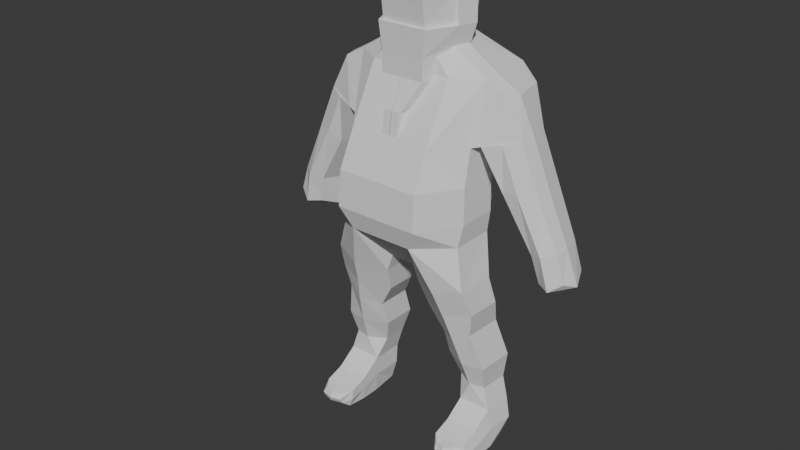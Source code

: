 # Source: Dwarf2.blend  (saved by Blender 5.0.118; exported with 4.5.12 LTS)
import bpy
from mathutils import Matrix  # noqa: F401  (used for matrix-valued properties, if any)

bpy.ops.wm.read_factory_settings(use_empty=True)
scene = bpy.context.scene
scene.name = 'Scene'

# ---- collections
col_collection = bpy.data.collections.new('Collection'); scene.collection.children.link(col_collection)

# ---- world
world_world = bpy.data.worlds.new('World'); scene.world = world_world
world_world.use_nodes = True; world_world.node_tree.nodes.clear()
_N = world_world.node_tree.nodes; _L = world_world.node_tree.links
n0 = _N.new('ShaderNodeOutputWorld'); n0.name = 'World Output'; n0.location = (200, 100)
n1 = _N.new('ShaderNodeBackground'); n1.name = 'Background'; n1.location = (-200, 100)
n1.inputs[0].default_value = (0.05088, 0.05088, 0.05088, 1.0)
_L.new(n1.outputs[0], n0.inputs[0])
n0.is_active_output = True
world_world.color = (0.05088, 0.05088, 0.05088)
world_world.sun_shadow_jitter_overblur = 0.0

# ---- meshes
me_cube_001 = bpy.data.meshes.new('Cube.001')
me_cube_001.from_pydata([(-0.5209, 0.4513, -1.0), (-0.8217, 0.6092, 0.6054), (1.29, 0.5634, -1.0), (1.089, 0.7213, 0.6054), (-0.5209, 0.0, -1.0), (-0.8217, 0.0, 0.6054), (1.29, 0.0, -1.0), (1.089, 0.0, 0.6054), (-0.805, 0.624, 0.0), (1.373, 0.7361, 0.0), (1.373, 0.0, 0.0), (-0.805, 0.0, 0.0), (-0.4764, 0.6387, -0.6246), (1.412, 0.7508, -0.6246), (1.412, 0.0, -0.6246), (-0.4764, 0.0, -0.6246), (-0.844, 0.7624, 1.617), (0.5599, 0.7194, 1.617), (-0.844, 0.0, 1.617), (0.5599, 0.0, 1.617), (-0.5098, 0.4182, 2.044), (0.5209, 0.3441, 2.044), (-0.5098, 0.0, 2.044), (0.5209, 0.0, 2.044), (-0.1032, 0.2387, -1.631), (0.7048, 0.2387, -1.631), (-0.1032, 0.0, -1.631), (0.7048, 0.0, -1.631), (0.0, 1.137, -1.0), (0.0, 1.158, 0.6054), (0.0, 1.173, 0.0), (0.0, 1.187, -0.6246), (0.0, 1.279, 1.617), (0.0, 0.6008, 2.044), (0.5446, 1.158, 0.6054), (0.6866, 1.173, 0.0), (0.7061, 1.187, -0.6246), (0.2596, 1.199, 1.622), (0.2605, 0.5198, 2.044), (0.7762, 1.137, -1.0), (-0.2605, 0.8329, -1.0), (-0.7914, 0.9908, 0.6054), (-0.4025, 1.006, 0.0), (-0.2382, 1.02, -0.6246), (-0.8145, 1.112, 1.617), (-0.2549, 0.5283, 2.044), (-0.5098, 0.3941, 3.36), (0.5209, 0.3941, 3.392), (-0.5098, 0.0, 3.36), (0.5209, 0.0, 3.392), (0.0, 0.3941, 3.513), (0.0, 0.0, 3.513), (0.2605, 0.3941, 3.513), (0.2605, 0.0, 3.513), (-0.2549, 0.3941, 3.48), (-0.2549, 0.0, 3.48), (-0.2549, 0.6008, 2.328), (-0.2549, 0.6008, 2.818), (-0.7141, 0.3941, 2.818), (-0.5098, 0.3941, 2.328), (-0.5098, 0.0, 2.328), (-0.7141, 0.0, 2.818), (0.0, 0.6933, 2.818), (0.0, 0.6933, 2.328), (0.2605, 0.6008, 2.818), (0.2605, 0.6008, 2.328), (0.7763, 0.3941, 2.818), (0.7159, 0.3941, 2.328), (0.7763, 0.0, 2.818), (0.7159, 0.0, 2.328), (-0.2549, 0.6008, 3.149), (-0.6119, 0.0, 3.089), (-0.6119, 0.3941, 3.089), (0.0, 0.648, 3.165), (0.2605, 0.6008, 3.165), (0.6486, 0.3941, 3.105), (0.6486, 0.0, 3.105), (-3.407e-17, 1.641, 1.408), (0.2596, 1.562, 1.413), (-0.6327, 1.5, 1.407), (-1.704e-16, 1.926, 0.7944), (0.2613, 1.875, 0.8005), (-0.3953, 1.826, 0.8047), (-0.04014, 1.245, 0.6559), (0.5044, 1.314, 0.6559), (-0.737, 1.124, 0.6559), (-3.318e-16, 2.227, 0.06753), (0.2613, 2.176, 0.07358), (-0.3953, 2.126, 0.07787), (-0.04014, 1.42, -0.07101), (0.3552, 1.643, -0.07101), (-0.4634, 1.553, -0.07101), (-0.002777, 2.629, -0.845), (0.2258, 2.585, -0.8397), (-0.3487, 2.542, -0.836), (-0.03789, 2.001, -0.9662), (0.2916, 2.171, -0.9662), (-0.4082, 2.117, -0.9662), (-0.007175, 2.839, -1.409), (0.2269, 2.73, -1.315), (-0.3613, 2.686, -1.311), (-0.04313, 2.117, -1.533), (0.2221, 2.291, -1.444), (-0.4223, 2.236, -1.444), (0.3922, 1.62, 0.7251), (-0.561, 1.538, 0.7245), (0.3922, 1.921, -0.001744), (-0.561, 1.839, -0.002373), (0.3922, 2.392, -0.906), (-0.4792, 2.31, -0.9066), (0.3441, 2.52, -1.471), (-0.5097, 2.446, -1.472), (-0.02007, 2.489, -1.662), (0.144, 1.311, -1.731), (0.08567, 0.3392, -1.942), (0.8378, 1.28, -1.731), (0.7154, 0.3392, -1.942), (0.0491, 1.393, -2.196), (-0.009256, 0.4214, -2.408), (0.6606, 1.362, -2.196), (0.5382, 0.4214, -2.408), (-0.1091, 1.311, -2.644), (-0.1675, 0.6863, -2.855), (0.5847, 1.28, -2.644), (0.4623, 0.6863, -2.855), (-0.242, 1.489, -3.306), (-0.3004, 0.6771, -3.312), (0.4265, 1.458, -3.306), (0.3041, 0.6771, -3.312), (-0.2167, 1.438, -3.763), (-0.2751, 0.8324, -3.769), (0.2809, 1.408, -3.763), (0.1585, 0.8324, -3.769), (-0.1977, 1.548, -4.152), (-0.2561, 0.942, -4.158), (0.3189, 1.518, -4.152), (0.3167, 0.942, -4.158), (0.9975, 0.8249, -1.836), (0.8204, 0.9071, -2.302), (0.6875, 0.9984, -2.75), (0.5039, 1.083, -3.309), (0.3394, 1.135, -3.766), (-0.02558, 0.8249, -1.836), (-0.1205, 0.9071, -2.302), (-0.2218, 0.9984, -2.75), (-0.3736, 1.083, -3.309), (-0.323, 1.135, -3.766), (-0.38, 1.245, -4.155), (-0.1534, 1.502, -4.859), (-0.2118, 1.034, -4.865), (0.3189, 1.605, -4.859), (0.3167, 0.9749, -4.865), (-0.2914, 1.345, -4.862), (0.6669, 1.517, -4.399), (0.6648, 0.9408, -4.405), (0.6669, 1.604, -4.859), (0.6648, 0.9738, -4.865), (0.9897, 1.516, -4.507), (0.9876, 0.9398, -4.513), (0.9897, 1.528, -4.859), (0.9876, 1.018, -4.865), (1.136, 1.411, -4.544), (1.135, 1.076, -4.547), (1.136, 1.5, -4.749), (1.135, 1.079, -4.753), (0.3178, 1.23, -4.155), (0.3178, 1.309, -4.862), (0.6659, 1.229, -4.402), (0.6659, 1.308, -4.862), (0.9886, 1.228, -4.51), (0.9886, 1.307, -4.862), (1.197, 1.243, -4.546), (1.197, 1.29, -4.751), (0.3167, 0.9446, -4.511), (-0.2339, 0.9446, -4.511), (-0.1756, 1.624, -4.506), (-0.3357, 1.295, -4.509), (0.3189, 1.594, -4.506), (0.6648, 0.9435, -4.635), (0.6669, 1.593, -4.629), (0.9876, 0.9424, -4.689), (0.9897, 1.592, -4.683), (1.197, 1.077, -4.65), (1.198, 1.456, -4.647), (1.241, 1.267, -4.648), (0.7585, 0.388, 1.89), (0.7585, -0.003033, 1.89), (-0.04442, 0.6797, 2.007), (0.2516, 0.5877, 2.007), (-0.04442, 0.7849, 2.887), (-0.04442, 0.7849, 2.33), (0.2516, 0.6797, 2.887), (0.2516, 0.6797, 2.33), (0.7692, 0.4449, 2.33), (0.7692, -0.003033, 2.33), (0.7585, 0.388, 1.517), (0.7585, -0.003033, 1.517), (0.2516, 0.5877, 1.519), (0.9938, 0.1488, 1.041), (0.9938, -0.003033, 1.041), (0.4869, 0.244, 1.043), (1.06, 0.1488, 0.6756), (1.06, -0.003033, 0.6756), (0.5534, 0.244, 0.6772)], [], [(11, 5, 1, 8), (35, 34, 3, 9), (7, 3, 17, 19), (2, 6, 27, 25), (9, 3, 7, 10), (13, 9, 10, 14), (36, 35, 9, 13), (15, 11, 8, 12), (4, 15, 12, 0), (39, 36, 13, 2), (2, 13, 14, 6), (41, 1, 16, 44), (1, 5, 18, 16), (74, 73, 50, 52), (44, 16, 20, 45), (19, 17, 21, 23), (16, 18, 22, 20), (4, 0, 24, 26), (37, 32, 33, 38), (70, 72, 46, 54), (40, 43, 31, 28), (43, 42, 30, 31), (42, 41, 29, 30), (3, 34, 37, 17), (73, 70, 54, 50), (17, 37, 38, 21), (28, 31, 36, 39), (31, 30, 35, 36), (30, 29, 34, 35), (8, 1, 41, 42), (12, 8, 42, 43), (0, 12, 43, 40), (27, 26, 24, 25), (32, 44, 45, 33), (72, 71, 48, 46), (54, 46, 48, 55), (52, 50, 51, 53), (47, 52, 53, 49), (50, 54, 55, 51), (75, 74, 52, 47), (76, 75, 47, 49), (23, 21, 67, 69), (69, 67, 66, 68), (21, 38, 65, 67), (67, 65, 64, 66), (20, 22, 60, 59), (59, 60, 61, 58), (33, 45, 56, 63), (63, 56, 57, 62), (45, 20, 59, 56), (56, 59, 58, 57), (38, 33, 63, 65), (65, 63, 62, 64), (68, 66, 75, 76), (66, 64, 74, 75), (58, 61, 71, 72), (62, 57, 70, 73), (57, 58, 72, 70), (64, 62, 73, 74), (44, 32, 77, 79), (32, 37, 78, 77), (77, 78, 81, 80), (79, 77, 80, 82), (34, 29, 83, 84), (29, 41, 85, 83), (41, 44, 79, 85), (34, 84, 78, 37), (81, 78, 84, 104), (82, 105, 85, 79), (84, 83, 89, 90), (105, 82, 88, 107), (82, 80, 86, 88), (83, 85, 91, 89), (104, 84, 90, 106), (80, 81, 87, 86), (90, 89, 95, 96), (86, 87, 93, 92), (106, 90, 96, 108), (89, 91, 97, 95), (88, 86, 92, 94), (107, 88, 94, 109), (95, 97, 103, 101), (94, 92, 98, 100), (109, 94, 100, 111), (96, 95, 101, 102), (92, 93, 99, 98), (108, 96, 102, 110), (110, 102, 101, 112), (112, 101, 103, 111), (98, 112, 111, 100), (99, 110, 112, 98), (93, 108, 110, 99), (97, 109, 111, 103), (91, 107, 109, 97), (87, 106, 108, 93), (81, 104, 106, 87), (85, 105, 107, 91), (100, 111, 103, 101, 102, 110, 99, 98), (28, 39, 115, 113), (137, 116, 120, 138), (116, 114, 118, 120), (142, 113, 117, 143), (113, 115, 119, 117), (143, 117, 121, 144), (117, 119, 123, 121), (138, 120, 124, 139), (120, 118, 122, 124), (144, 121, 125, 145), (121, 123, 127, 125), (139, 124, 128, 140), (124, 122, 126, 128), (140, 128, 132, 141), (128, 126, 130, 132), (145, 125, 129, 146), (125, 127, 131, 129), (146, 129, 133, 147), (129, 131, 135, 133), (152, 148, 150, 166), (132, 130, 134, 136), (116, 25, 24, 114), (152, 166, 151, 149), (127, 140, 141, 131), (123, 139, 140, 127), (119, 138, 139, 123), (115, 137, 138, 119), (130, 146, 147, 134), (126, 145, 146, 130), (122, 144, 145, 126), (118, 143, 144, 122), (114, 142, 143, 118), (116, 137, 2, 25), (2, 137, 115, 39), (24, 0, 142, 114), (0, 40, 142), (40, 28, 113, 142), (162, 182, 184, 171), (173, 174, 149, 151), (176, 175, 148, 152), (174, 176, 152, 149), (175, 177, 150, 148), (173, 151, 156, 178), (132, 136, 141), (136, 165, 135, 141), (135, 131, 141), (178, 156, 160, 180), (166, 150, 155, 168), (165, 136, 154, 167), (177, 135, 153, 179), (159, 181, 163), (167, 154, 158, 169), (179, 153, 157, 181), (168, 155, 159, 170), (184, 172, 163, 183), (170, 159, 163, 172), (160, 164, 180), (169, 158, 162, 171), (157, 169, 171, 161), (160, 170, 172, 164), (182, 164, 172, 184), (156, 168, 170, 160), (153, 167, 169, 157), (135, 165, 167, 153), (151, 166, 168, 156), (164, 182, 158, 180), (171, 184, 183, 161), (155, 179, 181, 159), (161, 183, 157), (150, 177, 179, 155), (154, 178, 180, 158), (136, 173, 178, 154), (133, 135, 177, 175), (134, 147, 176, 174), (147, 133, 175, 176), (136, 134, 174, 173), (157, 183, 163, 181), (158, 182, 162), (186, 185, 193, 194), (185, 188, 192, 193), (188, 187, 190, 192), (192, 190, 189, 191), (185, 186, 196, 195), (188, 185, 195, 197), (195, 196, 199, 198), (197, 195, 198, 200), (198, 199, 202, 201), (200, 198, 201, 203)])
_uv = me_cube_001.uv_layers.new(name='UVMap')
_uv.uv.foreach_set('vector', [0.5, 0.125, 0.625, 0.125, 0.625, 0.25, 0.5, 0.25, 0.5, 0.4375, 0.625, 0.4375, 0.625, 0.5, 0.5, 0.5, 0.625, 0.625, 0.625, 0.5, 0.625, 0.5, 0.625, 0.625, 0.375, 0.5, 0.375, 0.625, 0.375, 0.625, 0.375, 0.5, 0.5, 0.5, 0.625, 0.5, 0.625, 0.625, 0.5, 0.625, 0.4219, 0.5, 0.5, 0.5, 0.5, 0.625, 0.4219, 0.625, 0.4219, 0.4375, 0.5, 0.4375, 0.5, 0.5, 0.4219, 0.5, 0.4219, 0.125, 0.5, 0.125, 0.5, 0.25, 0.4219, 0.25, 0.375, 0.125, 0.4219, 0.125, 0.4219, 0.25, 0.375, 0.25, 0.375, 0.4375, 0.4219, 0.4375, 0.4219, 0.5, 0.375, 0.5, 0.375, 0.5, 0.4219, 0.5, 0.4219, 0.625, 0.375, 0.625, 0.625, 0.3125, 0.625, 0.25, 0.625, 0.25, 0.625, 0.3125, 0.625, 0.25, 0.625, 0.125, 0.625, 0.125, 0.625, 0.25, 0.625, 0.4375, 0.625, 0.375, 0.625, 0.375, 0.625, 0.4375, 0.625, 0.3125, 0.625, 0.25, 0.625, 0.25, 0.625, 0.3125, 0.625, 0.625, 0.625, 0.5, 0.625, 0.5, 0.625, 0.625, 0.625, 0.25, 0.625, 0.125, 0.625, 0.125, 0.625, 0.25, 0.375, 0.125, 0.375, 0.25, 0.375, 0.25, 0.375, 0.125, 0.625, 0.4375, 0.625, 0.375, 0.625, 0.375, 0.625, 0.4375, 0.625, 0.3125, 0.625, 0.25, 0.625, 0.25, 0.625, 0.3125, 0.375, 0.3125, 0.4219, 0.3125, 0.4219, 0.375, 0.375, 0.375, 0.4219, 0.3125, 0.5, 0.3125, 0.5, 0.375, 0.4219, 0.375, 0.5, 0.3125, 0.625, 0.3125, 0.625, 0.375, 0.5, 0.375, 0.625, 0.5, 0.625, 0.4375, 0.625, 0.4375, 0.625, 0.5, 0.625, 0.375, 0.625, 0.3125, 0.625, 0.3125, 0.625, 0.375, 0.625, 0.5, 0.625, 0.4375, 0.625, 0.4375, 0.625, 0.5, 0.375, 0.375, 0.4219, 0.375, 0.4219, 0.4375, 0.375, 0.4375, 0.4219, 0.375, 0.5, 0.375, 0.5, 0.4375, 0.4219, 0.4375, 0.5, 0.375, 0.625, 0.375, 0.625, 0.4375, 0.5, 0.4375, 0.5, 0.25, 0.625, 0.25, 0.625, 0.3125, 0.5, 0.3125, 0.4219, 0.25, 0.5, 0.25, 0.5, 0.3125, 0.4219, 0.3125, 0.375, 0.25, 0.4219, 0.25, 0.4219, 0.3125, 0.375, 0.3125, 0.375, 0.625, 0.375, 0.125, 0.375, 0.25, 0.375, 0.5, 0.625, 0.375, 0.625, 0.3125, 0.625, 0.3125, 0.625, 0.375, 0.625, 0.25, 0.625, 0.125, 0.625, 0.125, 0.625, 0.25, 0.8125, 0.5, 0.875, 0.5, 0.875, 0.625, 0.8125, 0.625, 0.6875, 0.5, 0.75, 0.5, 0.75, 0.625, 0.6875, 0.625, 0.625, 0.5, 0.6875, 0.5, 0.6875, 0.625, 0.625, 0.625, 0.75, 0.5, 0.8125, 0.5, 0.8125, 0.625, 0.75, 0.625, 0.625, 0.5, 0.625, 0.4375, 0.625, 0.4375, 0.625, 0.5, 0.625, 0.625, 0.625, 0.5, 0.625, 0.5, 0.625, 0.625, 0.625, 0.625, 0.625, 0.5, 0.625, 0.5, 0.625, 0.625, 0.625, 0.625, 0.625, 0.5, 0.625, 0.5, 0.625, 0.625, 0.625, 0.5, 0.625, 0.4375, 0.625, 0.4375, 0.625, 0.5, 0.625, 0.5, 0.625, 0.4375, 0.625, 0.4375, 0.625, 0.5, 0.625, 0.25, 0.625, 0.125, 0.625, 0.125, 0.625, 0.25, 0.625, 0.25, 0.625, 0.125, 0.625, 0.125, 0.625, 0.25, 0.625, 0.375, 0.625, 0.3125, 0.625, 0.3125, 0.625, 0.375, 0.625, 0.375, 0.625, 0.3125, 0.625, 0.3125, 0.625, 0.375, 0.625, 0.3125, 0.625, 0.25, 0.625, 0.25, 0.625, 0.3125, 0.625, 0.3125, 0.625, 0.25, 0.625, 0.25, 0.625, 0.3125, 0.625, 0.4375, 0.625, 0.375, 0.625, 0.375, 0.625, 0.4375, 0.625, 0.4375, 0.625, 0.375, 0.625, 0.375, 0.625, 0.4375, 0.625, 0.625, 0.625, 0.5, 0.625, 0.5, 0.625, 0.625, 0.625, 0.5, 0.625, 0.4375, 0.625, 0.4375, 0.625, 0.5, 0.625, 0.25, 0.625, 0.125, 0.625, 0.125, 0.625, 0.25, 0.625, 0.375, 0.625, 0.3125, 0.625, 0.3125, 0.625, 0.375, 0.625, 0.3125, 0.625, 0.25, 0.625, 0.25, 0.625, 0.3125, 0.625, 0.4375, 0.625, 0.375, 0.625, 0.375, 0.625, 0.4375, 0.625, 0.3125, 0.625, 0.375, 0.625, 0.375, 0.625, 0.3125, 0.625, 0.375, 0.625, 0.4375, 0.625, 0.4375, 0.625, 0.375, 0.625, 0.375, 0.625, 0.4375, 0.625, 0.4375, 0.625, 0.375, 0.625, 0.3125, 0.625, 0.375, 0.625, 0.375, 0.625, 0.3125, 0.625, 0.4375, 0.625, 0.375, 0.625, 0.375, 0.625, 0.4375, 0.625, 0.375, 0.625, 0.3125, 0.625, 0.3125, 0.625, 0.375, 0.625, 0.3125, 0.625, 0.3125, 0.625, 0.3125, 0.625, 0.3125, 0.625, 0.4375, 0.625, 0.4375, 0.625, 0.4375, 0.625, 0.4375, 0.625, 0.4375, 0.625, 0.4375, 0.625, 0.4375, 0.625, 0.4375, 0.625, 0.3125, 0.625, 0.3125, 0.625, 0.3125, 0.625, 0.3125, 0.625, 0.4375, 0.625, 0.375, 0.625, 0.375, 0.625, 0.4375, 0.625, 0.3125, 0.625, 0.3125, 0.625, 0.3125, 0.625, 0.3125, 0.625, 0.3125, 0.625, 0.375, 0.625, 0.375, 0.625, 0.3125, 0.625, 0.375, 0.625, 0.3125, 0.625, 0.3125, 0.625, 0.375, 0.625, 0.4375, 0.625, 0.4375, 0.625, 0.4375, 0.625, 0.4375, 0.625, 0.375, 0.625, 0.4375, 0.625, 0.4375, 0.625, 0.375, 0.625, 0.4375, 0.625, 0.375, 0.625, 0.375, 0.625, 0.4375, 0.625, 0.375, 0.625, 0.4375, 0.625, 0.4375, 0.625, 0.375, 0.625, 0.4375, 0.625, 0.4375, 0.625, 0.4375, 0.625, 0.4375, 0.625, 0.375, 0.625, 0.3125, 0.625, 0.3125, 0.625, 0.375, 0.625, 0.3125, 0.625, 0.375, 0.625, 0.375, 0.625, 0.3125, 0.625, 0.3125, 0.625, 0.3125, 0.625, 0.3125, 0.625, 0.3125, 0.625, 0.375, 0.625, 0.3125, 0.625, 0.3125, 0.625, 0.375, 0.625, 0.3125, 0.625, 0.375, 0.625, 0.375, 0.625, 0.3125, 0.625, 0.3125, 0.625, 0.3125, 0.625, 0.3125, 0.625, 0.3125, 0.625, 0.4375, 0.625, 0.375, 0.625, 0.375, 0.625, 0.4375, 0.625, 0.375, 0.625, 0.4375, 0.625, 0.4375, 0.625, 0.375, 0.625, 0.4375, 0.625, 0.4375, 0.625, 0.4375, 0.625, 0.4375, 0.625, 0.4375, 0.625, 0.4375, 0.625, 0.375, 0.625, 0.375, 0.625, 0.375, 0.625, 0.375, 0.625, 0.3125, 0.625, 0.3125, 0.625, 0.375, 0.625, 0.375, 0.625, 0.3125, 0.625, 0.3125, 0.625, 0.4375, 0.625, 0.4375, 0.625, 0.375, 0.625, 0.375, 0.625, 0.4375, 0.625, 0.4375, 0.625, 0.4375, 0.625, 0.4375, 0.625, 0.3125, 0.625, 0.3125, 0.625, 0.3125, 0.625, 0.3125, 0.625, 0.3125, 0.625, 0.3125, 0.625, 0.3125, 0.625, 0.3125, 0.625, 0.4375, 0.625, 0.4375, 0.625, 0.4375, 0.625, 0.4375, 0.625, 0.4375, 0.625, 0.4375, 0.625, 0.4375, 0.625, 0.4375, 0.625, 0.3125, 0.625, 0.3125, 0.625, 0.3125, 0.625, 0.3125, 0.0, 0.0, 0.0, 0.0, 0.0, 0.0, 0.0, 0.0, 0.0, 0.0, 0.0, 0.0, 0.0, 0.0, 0.0, 0.0, 0.375, 0.375, 0.375, 0.4375, 0.375, 0.4375, 0.375, 0.375, 0.375, 0.4375, 0.375, 0.4375, 0.375, 0.4375, 0.375, 0.4375, 0.3125, 0.5, 0.25, 0.5, 0.25, 0.5, 0.3125, 0.5, 0.375, 0.375, 0.375, 0.375, 0.375, 0.375, 0.375, 0.375, 0.375, 0.375, 0.375, 0.4375, 0.375, 0.4375, 0.375, 0.375, 0.375, 0.375, 0.375, 0.375, 0.375, 0.375, 0.375, 0.375, 0.375, 0.375, 0.375, 0.4375, 0.375, 0.4375, 0.375, 0.375, 0.375, 0.4375, 0.375, 0.4375, 0.375, 0.4375, 0.375, 0.4375, 0.3125, 0.5, 0.25, 0.5, 0.25, 0.5, 0.3125, 0.5, 0.375, 0.375, 0.375, 0.375, 0.375, 0.375, 0.375, 0.375, 0.375, 0.375, 0.375, 0.4375, 0.375, 0.4375, 0.375, 0.375, 0.375, 0.4375, 0.375, 0.4375, 0.375, 0.4375, 0.375, 0.4375, 0.3125, 0.5, 0.25, 0.5, 0.25, 0.5, 0.3125, 0.5, 0.375, 0.4375, 0.375, 0.4375, 0.375, 0.4375, 0.375, 0.4375, 0.3125, 0.5, 0.25, 0.5, 0.25, 0.5, 0.3125, 0.5, 0.375, 0.375, 0.375, 0.375, 0.375, 0.375, 0.375, 0.375, 0.375, 0.375, 0.375, 0.4375, 0.375, 0.4375, 0.375, 0.375, 0.375, 0.375, 0.375, 0.375, 0.375, 0.375, 0.375, 0.375, 0.375, 0.375, 0.375, 0.4375, 0.375, 0.4375, 0.375, 0.375, 0.375, 0.375, 0.375, 0.375, 0.375, 0.4375, 0.3438, 0.4688, 0.3125, 0.5, 0.25, 0.5, 0.25, 0.5, 0.3125, 0.5, 0.3125, 0.5, 0.375, 0.5, 0.375, 0.25, 0.25, 0.5, 0.375, 0.375, 0.3438, 0.4688, 0.3125, 0.5, 0.375, 0.375, 0.375, 0.4375, 0.375, 0.4375, 0.375, 0.4375, 0.375, 0.4375, 0.375, 0.4375, 0.375, 0.4375, 0.375, 0.4375, 0.375, 0.4375, 0.375, 0.4375, 0.375, 0.4375, 0.375, 0.4375, 0.375, 0.4375, 0.375, 0.4375, 0.375, 0.4375, 0.375, 0.4375, 0.375, 0.4375, 0.375, 0.375, 0.375, 0.375, 0.375, 0.375, 0.375, 0.375, 0.375, 0.375, 0.375, 0.375, 0.375, 0.375, 0.375, 0.375, 0.375, 0.375, 0.375, 0.375, 0.375, 0.375, 0.375, 0.375, 0.375, 0.375, 0.375, 0.375, 0.375, 0.375, 0.375, 0.375, 0.375, 0.375, 0.375, 0.375, 0.375, 0.375, 0.375, 0.375, 0.375, 0.4375, 0.375, 0.4375, 0.375, 0.5, 0.375, 0.5, 0.375, 0.5, 0.375, 0.4375, 0.375, 0.4375, 0.375, 0.4375, 0.375, 0.25, 0.375, 0.25, 0.375, 0.375, 0.25, 0.5, 0.375, 0.25, 0.375, 0.3125, 0.375, 0.375, 0.375, 0.3125, 0.375, 0.375, 0.375, 0.375, 0.375, 0.375, 0.3125, 0.5, 0.3125, 0.5, 0.3438, 0.4688, 0.3438, 0.4688, 0.3125, 0.5, 0.25, 0.5, 0.25, 0.5, 0.3125, 0.5, 0.375, 0.375, 0.375, 0.375, 0.375, 0.375, 0.375, 0.375, 0.375, 0.375, 0.375, 0.375, 0.375, 0.375, 0.375, 0.375, 0.375, 0.375, 0.375, 0.4375, 0.375, 0.4375, 0.375, 0.375, 0.3125, 0.5, 0.3125, 0.5, 0.3125, 0.5, 0.3125, 0.5, 0.3125, 0.5, 0.3125, 0.5, 0.375, 0.4375, 0.3125, 0.5, 0.3438, 0.4688, 0.375, 0.4375, 0.375, 0.4375, 0.375, 0.4375, 0.375, 0.4375, 0.375, 0.4375, 0.3125, 0.5, 0.3125, 0.5, 0.3125, 0.5, 0.3125, 0.5, 0.3438, 0.4688, 0.375, 0.4375, 0.375, 0.4375, 0.3438, 0.4688, 0.3438, 0.4688, 0.3125, 0.5, 0.3125, 0.5, 0.3438, 0.4688, 0.375, 0.4375, 0.375, 0.4375, 0.375, 0.4375, 0.375, 0.4375, 0.375, 0.4375, 0.375, 0.4375, 0.375, 0.4375, 0.3438, 0.4688, 0.3125, 0.5, 0.3125, 0.5, 0.3438, 0.4688, 0.375, 0.4375, 0.375, 0.4375, 0.375, 0.4375, 0.375, 0.4375, 0.3438, 0.4688, 0.375, 0.4375, 0.375, 0.4375, 0.3438, 0.4688, 0.3438, 0.4688, 0.3438, 0.4688, 0.375, 0.4375, 0.375, 0.4375, 0.3438, 0.4688, 0.375, 0.4375, 0.375, 0.4375, 0.3438, 0.4688, 0.3125, 0.5, 0.3125, 0.5, 0.3125, 0.5, 0.3438, 0.4688, 0.3125, 0.5, 0.3125, 0.5, 0.3438, 0.4688, 0.375, 0.4375, 0.3438, 0.4688, 0.3438, 0.4688, 0.375, 0.4375, 0.3125, 0.5, 0.3438, 0.4688, 0.3438, 0.4688, 0.3125, 0.5, 0.3125, 0.5, 0.3125, 0.5, 0.3438, 0.4688, 0.3438, 0.4688, 0.3125, 0.5, 0.3438, 0.4688, 0.3438, 0.4688, 0.3125, 0.5, 0.375, 0.4375, 0.3438, 0.4688, 0.3438, 0.4688, 0.375, 0.4375, 0.375, 0.4375, 0.3438, 0.4688, 0.3438, 0.4688, 0.375, 0.4375, 0.3125, 0.5, 0.3438, 0.4688, 0.3438, 0.4688, 0.3125, 0.5, 0.3125, 0.5, 0.3125, 0.5, 0.3125, 0.5, 0.3125, 0.5, 0.3438, 0.4688, 0.3438, 0.4688, 0.375, 0.4375, 0.375, 0.4375, 0.375, 0.4375, 0.375, 0.4375, 0.375, 0.4375, 0.375, 0.4375, 0.375, 0.4375, 0.375, 0.4375, 0.375, 0.4375, 0.375, 0.4375, 0.375, 0.4375, 0.375, 0.4375, 0.375, 0.4375, 0.3125, 0.5, 0.3125, 0.5, 0.3125, 0.5, 0.3125, 0.5, 0.3125, 0.5, 0.3125, 0.5, 0.3125, 0.5, 0.3125, 0.5, 0.375, 0.375, 0.375, 0.4375, 0.375, 0.4375, 0.375, 0.375, 0.375, 0.375, 0.375, 0.375, 0.375, 0.375, 0.375, 0.375, 0.375, 0.375, 0.375, 0.375, 0.375, 0.375, 0.375, 0.375, 0.3125, 0.5, 0.25, 0.5, 0.25, 0.5, 0.3125, 0.5, 0.375, 0.4375, 0.375, 0.4375, 0.375, 0.4375, 0.375, 0.4375, 0.3125, 0.5, 0.3125, 0.5, 0.3125, 0.5, 0.625, 0.625, 0.625, 0.5, 0.625, 0.5, 0.625, 0.625, 0.625, 0.5, 0.625, 0.4375, 0.625, 0.4375, 0.625, 0.5, 0.625, 0.4375, 0.625, 0.375, 0.625, 0.375, 0.625, 0.4375, 0.625, 0.4375, 0.625, 0.375, 0.625, 0.375, 0.625, 0.4375, 0.625, 0.5, 0.625, 0.625, 0.625, 0.625, 0.625, 0.5, 0.625, 0.4375, 0.625, 0.5, 0.625, 0.5, 0.625, 0.4375, 0.625, 0.5, 0.625, 0.625, 0.625, 0.625, 0.625, 0.5, 0.625, 0.4375, 0.625, 0.5, 0.625, 0.5, 0.625, 0.4375, 0.625, 0.5, 0.625, 0.625, 0.625, 0.625, 0.625, 0.5, 0.625, 0.4375, 0.625, 0.5, 0.625, 0.5, 0.625, 0.4375])
_ca = me_cube_001.color_attributes.new('Attribute', 'BYTE_COLOR', 'CORNER')
_ca.data.foreach_set('color', [0.2623, 0.02624, 0.03071, 1.0, 0.2623, 0.02624, 0.03071, 1.0, 0.2623, 0.02624, 0.03071, 1.0, 0.2623, 0.02624, 0.03071, 1.0, 0.2623, 0.02624, 0.03071, 1.0, 0.2623, 0.02624, 0.03071, 1.0, 0.2623, 0.02624, 0.03071, 1.0, 0.2623, 0.02624, 0.03071, 1.0, 0.2623, 0.02624, 0.03071, 1.0, 0.2623, 0.02624, 0.03071, 1.0, 0.2623, 0.02624, 0.03071, 1.0, 0.2623, 0.1946, 0.0648, 1.0, 0.008568, 0.002125, 0.06301, 1.0, 0.008568, 0.002125, 0.06301, 1.0, 0.008568, 0.002125, 0.06301, 1.0, 0.008568, 0.002125, 0.06301, 1.0, 0.2623, 0.02624, 0.03071, 1.0, 0.2623, 0.02624, 0.03071, 1.0, 0.2623, 0.02624, 0.03071, 1.0, 0.2623, 0.02624, 0.03071, 1.0, 0.008568, 0.002125, 0.06301, 1.0, 0.2623, 0.02624, 0.03071, 1.0, 0.2623, 0.02624, 0.03071, 1.0, 0.008568, 0.002125, 0.06301, 1.0, 0.008568, 0.002125, 0.06301, 1.0, 0.2623, 0.02624, 0.03071, 1.0, 0.2623, 0.02624, 0.03071, 1.0, 0.008568, 0.002125, 0.06301, 1.0, 0.09306, 0.01096, 0.05127, 1.0, 0.2623, 0.02624, 0.03071, 1.0, 0.2623, 0.02624, 0.03071, 1.0, 0.2623, 0.02624, 0.03071, 1.0, 0.008568, 0.002125, 0.06301, 1.0, 0.09306, 0.01096, 0.05127, 1.0, 0.2623, 0.02624, 0.03071, 1.0, 0.008568, 0.002125, 0.06301, 1.0, 0.008568, 0.002125, 0.06301, 1.0, 0.008568, 0.002125, 0.06301, 1.0, 0.008568, 0.002125, 0.06301, 1.0, 0.008568, 0.002125, 0.06301, 1.0, 0.008568, 0.002125, 0.06301, 1.0, 0.008568, 0.002125, 0.06301, 1.0, 0.008568, 0.002125, 0.06301, 1.0, 0.008568, 0.002125, 0.06301, 1.0, 0.2623, 0.02624, 0.03071, 1.0, 0.2623, 0.02624, 0.03071, 1.0, 0.2623, 0.02624, 0.03071, 1.0, 0.2623, 0.02624, 0.03071, 1.0, 0.2623, 0.02624, 0.03071, 1.0, 0.2623, 0.02624, 0.03071, 1.0, 0.2623, 0.02624, 0.03071, 1.0, 0.2623, 0.02624, 0.03071, 1.0, 1.0, 0.7084, 0.4125, 1.0, 1.0, 0.7084, 0.4125, 1.0, 1.0, 0.7084, 0.4125, 1.0, 1.0, 0.7084, 0.4125, 1.0, 0.2623, 0.02624, 0.03071, 1.0, 0.2623, 0.02624, 0.03071, 1.0, 0.2623, 0.02624, 0.03071, 1.0, 0.2623, 0.02624, 0.03071, 1.0, 0.2623, 0.1946, 0.0648, 1.0, 0.2623, 0.02624, 0.03071, 1.0, 0.2623, 0.1946, 0.0648, 1.0, 0.9823, 0.6939, 0.402, 1.0, 0.2623, 0.02624, 0.03071, 1.0, 0.2623, 0.02624, 0.03071, 1.0, 0.2623, 0.02624, 0.03071, 1.0, 0.2623, 0.02624, 0.03071, 1.0, 0.008568, 0.002125, 0.06301, 1.0, 0.008568, 0.002125, 0.06301, 1.0, 0.008568, 0.002125, 0.06301, 1.0, 0.008568, 0.002125, 0.06301, 1.0, 0.2623, 0.02624, 0.03071, 1.0, 0.2623, 0.02624, 0.03071, 1.0, 0.2623, 0.02624, 0.03071, 1.0, 0.2623, 0.1946, 0.0648, 1.0, 1.0, 0.7084, 0.4125, 1.0, 1.0, 0.7084, 0.4125, 1.0, 1.0, 0.7084, 0.4125, 1.0, 1.0, 0.7084, 0.4125, 1.0, 0.008568, 0.002125, 0.06301, 1.0, 0.08228, 0.01033, 0.05286, 1.0, 0.2346, 0.02416, 0.03434, 1.0, 0.008568, 0.002125, 0.06301, 1.0, 0.08228, 0.01033, 0.05286, 1.0, 0.2623, 0.02624, 0.03071, 1.0, 0.2623, 0.02624, 0.03071, 1.0, 0.2346, 0.02416, 0.03434, 1.0, 0.2623, 0.02624, 0.03071, 1.0, 0.2623, 0.02624, 0.03071, 1.0, 0.2623, 0.02624, 0.03071, 1.0, 0.2623, 0.02624, 0.03071, 1.0, 0.2623, 0.02624, 0.03071, 1.0, 0.2623, 0.02624, 0.03071, 1.0, 0.2623, 0.02624, 0.03071, 1.0, 0.2623, 0.02624, 0.03071, 1.0, 1.0, 0.7084, 0.4125, 1.0, 1.0, 0.7084, 0.4125, 1.0, 1.0, 0.7084, 0.4125, 1.0, 1.0, 0.7084, 0.4125, 1.0, 0.2623, 0.02624, 0.03071, 1.0, 0.2623, 0.02624, 0.03071, 1.0, 0.2623, 0.1946, 0.0648, 1.0, 0.2623, 0.1946, 0.0648, 1.0, 0.008568, 0.002125, 0.06301, 1.0, 0.2346, 0.02416, 0.03434, 1.0, 0.008568, 0.002125, 0.06301, 1.0, 0.008568, 0.002125, 0.06301, 1.0, 0.2346, 0.02416, 0.03434, 1.0, 0.2623, 0.02624, 0.03071, 1.0, 0.2623, 0.02624, 0.03071, 1.0, 0.008568, 0.002125, 0.06301, 1.0, 0.2623, 0.02624, 0.03071, 1.0, 0.2623, 0.02624, 0.03071, 1.0, 0.2623, 0.02624, 0.03071, 1.0, 0.2623, 0.02624, 0.03071, 1.0, 0.2623, 0.02624, 0.03071, 1.0, 0.2623, 0.02624, 0.03071, 1.0, 0.2623, 0.02624, 0.03071, 1.0, 0.2623, 0.02624, 0.03071, 1.0, 0.2623, 0.02624, 0.03071, 1.0, 0.2623, 0.02624, 0.03071, 1.0, 0.2623, 0.02624, 0.03071, 1.0, 0.08228, 0.01033, 0.05286, 1.0, 0.008568, 0.002125, 0.06301, 1.0, 0.2623, 0.02624, 0.03071, 1.0, 0.08228, 0.01033, 0.05286, 1.0, 0.008568, 0.002125, 0.06301, 1.0, 0.008568, 0.002125, 0.06301, 1.0, 0.008568, 0.002125, 0.06301, 1.0, 0.008568, 0.002125, 0.06301, 1.0, 0.008568, 0.002125, 0.06301, 1.0, 0.2623, 0.02624, 0.03071, 1.0, 0.2623, 0.02624, 0.03071, 1.0, 0.2623, 0.02624, 0.03071, 1.0, 0.2623, 0.02624, 0.03071, 1.0, 1.0, 0.7084, 0.4125, 1.0, 1.0, 0.7084, 0.4125, 1.0, 1.0, 0.7084, 0.4125, 1.0, 1.0, 0.7084, 0.4125, 1.0, 1.0, 0.7084, 0.4125, 1.0, 1.0, 0.7084, 0.4125, 1.0, 1.0, 0.7084, 0.4125, 1.0, 1.0, 0.7084, 0.4125, 1.0, 1.0, 0.7084, 0.4125, 1.0, 1.0, 0.7084, 0.4125, 1.0, 1.0, 0.7084, 0.4125, 1.0, 1.0, 0.7084, 0.4125, 1.0, 1.0, 0.7084, 0.4125, 1.0, 1.0, 0.7084, 0.4125, 1.0, 1.0, 0.7084, 0.4125, 1.0, 1.0, 0.7084, 0.4125, 1.0, 1.0, 0.7084, 0.4125, 1.0, 1.0, 0.7084, 0.4125, 1.0, 1.0, 0.7084, 0.4125, 1.0, 1.0, 0.7084, 0.4125, 1.0, 1.0, 0.7084, 0.4125, 1.0, 1.0, 0.7084, 0.4125, 1.0, 1.0, 0.7084, 0.4125, 1.0, 1.0, 0.7084, 0.4125, 1.0, 1.0, 0.7084, 0.4125, 1.0, 1.0, 0.7084, 0.4125, 1.0, 1.0, 0.7084, 0.4125, 1.0, 1.0, 0.7084, 0.4125, 1.0, 0.9823, 0.6939, 0.402, 1.0, 0.2623, 0.1946, 0.0648, 1.0, 0.2623, 0.1946, 0.0648, 1.0, 0.2874, 0.2122, 0.07619, 1.0, 0.2874, 0.2122, 0.07619, 1.0, 0.2623, 0.1946, 0.0648, 1.0, 1.0, 0.7084, 0.4125, 1.0, 1.0, 0.7084, 0.4125, 1.0, 0.2623, 0.1946, 0.0648, 1.0, 0.2623, 0.1946, 0.0648, 1.0, 0.2623, 0.1946, 0.0648, 1.0, 0.2623, 0.1946, 0.0648, 1.0, 0.2623, 0.1946, 0.0648, 1.0, 0.2623, 0.1946, 0.0648, 1.0, 0.3613, 0.2623, 0.08438, 1.0, 1.0, 0.7084, 0.4125, 1.0, 0.2623, 0.02624, 0.03071, 1.0, 0.2623, 0.02624, 0.03071, 1.0, 0.9647, 0.6795, 0.3968, 1.0, 1.0, 0.7084, 0.4125, 1.0, 1.0, 0.7084, 0.4125, 1.0, 0.9647, 0.6795, 0.3968, 1.0, 1.0, 0.7084, 0.4125, 1.0, 1.0, 0.7084, 0.4125, 1.0, 0.2623, 0.02624, 0.03071, 1.0, 0.2623, 0.02624, 0.03071, 1.0, 1.0, 0.7084, 0.4125, 1.0, 0.2623, 0.1946, 0.0648, 1.0, 0.2623, 0.1946, 0.0648, 1.0, 1.0, 0.7084, 0.4125, 1.0, 1.0, 0.7084, 0.4125, 1.0, 0.2623, 0.1946, 0.0648, 1.0, 0.2623, 0.02624, 0.03071, 1.0, 0.2623, 0.02624, 0.03071, 1.0, 1.0, 0.7084, 0.4125, 1.0, 1.0, 0.7084, 0.4125, 1.0, 1.0, 0.7084, 0.4125, 1.0, 1.0, 0.7084, 0.4125, 1.0, 1.0, 0.7084, 0.4125, 1.0, 1.0, 0.7084, 0.4125, 1.0, 0.2623, 0.1946, 0.0648, 1.0, 0.2623, 0.02624, 0.03071, 1.0, 0.2623, 0.1946, 0.0648, 1.0, 0.2623, 0.1946, 0.0648, 1.0, 0.2623, 0.1946, 0.0648, 1.0, 0.2623, 0.1946, 0.0648, 1.0, 0.2623, 0.1946, 0.0648, 1.0, 0.3613, 0.2623, 0.08438, 1.0, 1.0, 0.7084, 0.4125, 1.0, 1.0, 0.7084, 0.4125, 1.0, 1.0, 0.7084, 0.4125, 1.0, 1.0, 0.7084, 0.4125, 1.0, 1.0, 0.7084, 0.4125, 1.0, 0.3613, 0.2623, 0.08438, 1.0, 1.0, 0.7084, 0.4125, 1.0, 1.0, 0.7084, 0.4125, 1.0, 1.0, 0.7084, 0.4125, 1.0, 1.0, 0.7084, 0.4125, 1.0, 1.0, 0.7084, 0.4125, 1.0, 1.0, 0.7084, 0.4125, 1.0, 0.2623, 0.1946, 0.0648, 1.0, 1.0, 0.7084, 0.4125, 1.0, 1.0, 0.7084, 0.4125, 1.0, 1.0, 0.7084, 0.4125, 1.0, 1.0, 0.7084, 0.4125, 1.0, 1.0, 0.7084, 0.4125, 1.0, 1.0, 0.7084, 0.4125, 1.0, 1.0, 0.7084, 0.4125, 1.0, 0.3613, 0.2623, 0.08438, 1.0, 0.2623, 0.1946, 0.0648, 1.0, 1.0, 0.7084, 0.4125, 1.0, 1.0, 0.7084, 0.4125, 1.0, 0.2623, 0.02624, 0.03071, 1.0, 0.2623, 0.02624, 0.03071, 1.0, 0.2623, 0.02624, 0.03071, 1.0, 0.2623, 0.02624, 0.03071, 1.0, 0.2623, 0.02624, 0.03071, 1.0, 0.2623, 0.02624, 0.03071, 1.0, 0.2623, 0.02624, 0.03071, 1.0, 0.2623, 0.02624, 0.03071, 1.0, 0.2623, 0.02624, 0.03071, 1.0, 0.2623, 0.02624, 0.03071, 1.0, 0.2623, 0.02624, 0.03071, 1.0, 0.2623, 0.02624, 0.03071, 1.0, 0.2623, 0.02624, 0.03071, 1.0, 0.2623, 0.02624, 0.03071, 1.0, 0.2623, 0.02624, 0.03071, 1.0, 0.2623, 0.02624, 0.03071, 1.0, 0.2623, 0.02624, 0.03071, 1.0, 0.2623, 0.02624, 0.03071, 1.0, 0.2623, 0.02624, 0.03071, 1.0, 0.2623, 0.02624, 0.03071, 1.0, 0.2623, 0.02624, 0.03071, 1.0, 0.2623, 0.02624, 0.03071, 1.0, 0.2623, 0.02624, 0.03071, 1.0, 0.2623, 0.02624, 0.03071, 1.0, 0.2623, 0.02624, 0.03071, 1.0, 0.2623, 0.02624, 0.03071, 1.0, 0.2623, 0.02624, 0.03071, 1.0, 0.2623, 0.02624, 0.03071, 1.0, 0.2623, 0.02624, 0.03071, 1.0, 0.2623, 0.02624, 0.03071, 1.0, 0.2623, 0.02624, 0.03071, 1.0, 0.2623, 0.02624, 0.03071, 1.0, 0.2623, 0.02624, 0.03071, 1.0, 0.2623, 0.02624, 0.03071, 1.0, 0.2623, 0.02624, 0.03071, 1.0, 0.2623, 0.02624, 0.03071, 1.0, 0.2623, 0.02624, 0.03071, 1.0, 0.2623, 0.02624, 0.03071, 1.0, 0.2623, 0.02624, 0.03071, 1.0, 0.2623, 0.02624, 0.03071, 1.0, 0.2623, 0.02624, 0.03071, 1.0, 0.2623, 0.02624, 0.03071, 1.0, 0.2623, 0.02624, 0.03071, 1.0, 0.2623, 0.02624, 0.03071, 1.0, 0.2623, 0.02624, 0.03071, 1.0, 0.2623, 0.02624, 0.03071, 1.0, 0.2623, 0.02624, 0.03071, 1.0, 0.2623, 0.02624, 0.03071, 1.0, 0.2623, 0.02624, 0.03071, 1.0, 0.2623, 0.02624, 0.03071, 1.0, 0.2623, 0.02624, 0.03071, 1.0, 0.2623, 0.02624, 0.03071, 1.0, 0.2623, 0.02624, 0.03071, 1.0, 0.2623, 0.02624, 0.03071, 1.0, 0.2623, 0.02624, 0.03071, 1.0, 0.2623, 0.02624, 0.03071, 1.0, 0.2623, 0.02624, 0.03071, 1.0, 0.2623, 0.02624, 0.03071, 1.0, 0.2623, 0.02624, 0.03071, 1.0, 0.2623, 0.02624, 0.03071, 1.0, 0.2623, 0.02624, 0.03071, 1.0, 0.2623, 0.02624, 0.03071, 1.0, 0.2623, 0.02624, 0.03071, 1.0, 0.2623, 0.02624, 0.03071, 1.0, 0.2623, 0.02624, 0.03071, 1.0, 0.2623, 0.02624, 0.03071, 1.0, 0.2623, 0.02624, 0.03071, 1.0, 0.2623, 0.02624, 0.03071, 1.0, 0.2623, 0.02624, 0.03071, 1.0, 0.2623, 0.02624, 0.03071, 1.0, 0.2623, 0.02624, 0.03071, 1.0, 0.2664, 0.0356, 0.0356, 1.0, 0.2623, 0.02624, 0.03071, 1.0, 0.2623, 0.02624, 0.03071, 1.0, 0.2623, 0.02624, 0.03071, 1.0, 0.2623, 0.02624, 0.03071, 1.0, 0.2623, 0.02624, 0.03071, 1.0, 0.2623, 0.02624, 0.03071, 1.0, 0.2623, 0.02624, 0.03071, 1.0, 0.2623, 0.02624, 0.03071, 1.0, 0.2623, 0.02624, 0.03071, 1.0, 0.2623, 0.02624, 0.03071, 1.0, 0.2664, 0.0356, 0.0356, 1.0, 0.2623, 0.02624, 0.03071, 1.0, 0.2623, 0.02624, 0.03071, 1.0, 0.2623, 0.02624, 0.03071, 1.0, 0.2623, 0.02624, 0.03071, 1.0, 0.2623, 0.02624, 0.03071, 1.0, 0.2623, 0.02624, 0.03071, 1.0, 0.2623, 0.02624, 0.03071, 1.0, 0.4287, 0.3185, 0.1981, 1.0, 0.4287, 0.3185, 0.1981, 1.0, 0.2623, 0.02624, 0.03071, 1.0, 0.2664, 0.0356, 0.0356, 1.0, 0.4287, 0.3185, 0.1981, 1.0, 0.4287, 0.3185, 0.1981, 1.0, 0.2623, 0.02624, 0.03071, 1.0, 0.2623, 0.02624, 0.03071, 1.0, 0.4287, 0.3185, 0.1981, 1.0, 0.4179, 0.305, 0.1912, 1.0, 0.2623, 0.02624, 0.03071, 1.0, 0.2623, 0.02624, 0.03071, 1.0, 0.4287, 0.3185, 0.1981, 1.0, 0.4287, 0.3185, 0.1981, 1.0, 0.2664, 0.0356, 0.0356, 1.0, 0.2623, 0.02624, 0.03071, 1.0, 0.4287, 0.3185, 0.1981, 1.0, 0.4287, 0.3185, 0.1981, 1.0, 0.2623, 0.02624, 0.03071, 1.0, 0.2623, 0.02624, 0.03071, 1.0, 0.4287, 0.3185, 0.1981, 1.0, 0.4287, 0.3185, 0.1981, 1.0, 0.4287, 0.3185, 0.1981, 1.0, 0.4287, 0.3185, 0.1981, 1.0, 0.4287, 0.3185, 0.1981, 1.0, 0.4287, 0.3185, 0.1981, 1.0, 0.4287, 0.3185, 0.1981, 1.0, 0.4287, 0.3185, 0.1981, 1.0, 0.4287, 0.3185, 0.1981, 1.0, 0.4179, 0.305, 0.1912, 1.0, 0.4287, 0.3185, 0.1981, 1.0, 0.4287, 0.3185, 0.1981, 1.0, 0.4179, 0.305, 0.1912, 1.0, 0.4287, 0.3185, 0.1981, 1.0, 0.4287, 0.3185, 0.1981, 1.0, 0.4287, 0.3185, 0.1981, 1.0, 0.4287, 0.3185, 0.1981, 1.0, 0.4287, 0.3185, 0.1981, 1.0, 0.2623, 0.02624, 0.03071, 1.0, 0.2623, 0.02624, 0.03071, 1.0, 0.4287, 0.3185, 0.1981, 1.0, 0.4287, 0.3185, 0.1981, 1.0, 0.2623, 0.02624, 0.03071, 1.0, 0.2623, 0.02624, 0.03071, 1.0, 0.4179, 0.305, 0.1912, 1.0, 0.4287, 0.3185, 0.1981, 1.0, 0.2623, 0.02624, 0.03071, 1.0, 0.2623, 0.02624, 0.03071, 1.0, 0.2623, 0.02624, 0.03071, 1.0, 0.2623, 0.02624, 0.03071, 1.0, 0.2623, 0.02624, 0.03071, 1.0, 0.2623, 0.02624, 0.03071, 1.0, 0.2623, 0.02624, 0.03071, 1.0, 0.2623, 0.02624, 0.03071, 1.0, 0.2623, 0.02624, 0.03071, 1.0, 0.2623, 0.02624, 0.03071, 1.0, 0.2623, 0.02624, 0.03071, 1.0, 0.2623, 0.02624, 0.03071, 1.0, 0.2623, 0.02624, 0.03071, 1.0, 0.2623, 0.02624, 0.03071, 1.0, 0.2623, 0.02624, 0.03071, 1.0, 0.2623, 0.02624, 0.03071, 1.0, 0.4287, 0.3185, 0.1981, 1.0, 0.4179, 0.305, 0.1912, 1.0, 0.4287, 0.3185, 0.1981, 1.0, 0.4287, 0.3185, 0.1981, 1.0, 0.4287, 0.3185, 0.1981, 1.0, 0.4287, 0.3185, 0.1981, 1.0, 0.4287, 0.3185, 0.1981, 1.0, 0.4287, 0.3185, 0.1981, 1.0, 0.008568, 0.002125, 0.06301, 1.0, 0.008568, 0.002125, 0.06301, 1.0, 0.008568, 0.002125, 0.06301, 1.0, 0.008568, 0.002125, 0.06301, 1.0, 0.008568, 0.002125, 0.06301, 1.0, 0.008568, 0.002125, 0.06301, 1.0, 0.008568, 0.002125, 0.06301, 1.0, 0.008568, 0.002125, 0.06301, 1.0, 0.008568, 0.002125, 0.06301, 1.0, 0.008568, 0.002125, 0.06301, 1.0, 0.008568, 0.002125, 0.06301, 1.0, 0.008568, 0.002125, 0.06301, 1.0, 0.008568, 0.002125, 0.06301, 1.0, 0.008568, 0.002125, 0.06301, 1.0, 0.008568, 0.002125, 0.06301, 1.0, 0.008568, 0.002125, 0.06301, 1.0, 0.008568, 0.002125, 0.06301, 1.0, 0.008568, 0.002125, 0.06301, 1.0, 0.008568, 0.002125, 0.06301, 1.0, 0.008568, 0.002125, 0.06301, 1.0, 0.008568, 0.002125, 0.06301, 1.0, 0.008568, 0.002125, 0.06301, 1.0, 0.008568, 0.002125, 0.06301, 1.0, 0.008568, 0.002125, 0.06301, 1.0, 0.008568, 0.002125, 0.06301, 1.0, 0.008568, 0.002125, 0.06301, 1.0, 0.008568, 0.002125, 0.06301, 1.0, 0.008568, 0.002125, 0.06301, 1.0, 0.008568, 0.002125, 0.06301, 1.0, 0.008568, 0.002125, 0.06301, 1.0, 0.008568, 0.002125, 0.06301, 1.0, 0.008568, 0.002125, 0.06301, 1.0, 0.008568, 0.002125, 0.06301, 1.0, 0.008568, 0.002125, 0.06301, 1.0, 0.008568, 0.002125, 0.06301, 1.0, 0.008568, 0.002125, 0.06301, 1.0, 0.008568, 0.002125, 0.06301, 1.0, 0.008568, 0.002125, 0.06301, 1.0, 0.008568, 0.002125, 0.06301, 1.0, 0.008568, 0.002125, 0.06301, 1.0, 0.008568, 0.002125, 0.06301, 1.0, 0.008568, 0.002125, 0.06301, 1.0, 0.008568, 0.002125, 0.06301, 1.0, 0.008568, 0.002125, 0.06301, 1.0, 0.008568, 0.002125, 0.06301, 1.0, 0.008568, 0.002125, 0.06301, 1.0, 0.008568, 0.002125, 0.06301, 1.0, 0.008568, 0.002125, 0.06301, 1.0, 0.008568, 0.002125, 0.06301, 1.0, 0.008568, 0.002125, 0.06301, 1.0, 0.008568, 0.002125, 0.06301, 1.0, 0.008568, 0.002125, 0.06301, 1.0, 0.008568, 0.002125, 0.06301, 1.0, 0.008568, 0.002125, 0.06301, 1.0, 0.008568, 0.002125, 0.06301, 1.0, 0.008568, 0.002125, 0.06301, 1.0, 0.008568, 0.002125, 0.06301, 1.0, 0.008568, 0.002125, 0.06301, 1.0, 0.008568, 0.002125, 0.06301, 1.0, 0.008568, 0.002125, 0.06301, 1.0, 0.008568, 0.002125, 0.06301, 1.0, 0.008568, 0.002125, 0.06301, 1.0, 0.008568, 0.002125, 0.06301, 1.0, 0.008568, 0.002125, 0.06301, 1.0, 0.008568, 0.002125, 0.06301, 1.0, 0.008568, 0.002125, 0.06301, 1.0, 0.008568, 0.002125, 0.06301, 1.0, 0.008568, 0.002125, 0.06301, 1.0, 0.008568, 0.002125, 0.06301, 1.0, 0.008568, 0.002125, 0.06301, 1.0, 0.008568, 0.002125, 0.06301, 1.0, 0.008568, 0.002125, 0.06301, 1.0, 0.008568, 0.002125, 0.06301, 1.0, 0.008568, 0.002125, 0.06301, 1.0, 0.008568, 0.008568, 0.008568, 1.0, 0.008568, 0.002125, 0.06301, 1.0, 0.008568, 0.008568, 0.008568, 1.0, 0.008568, 0.008568, 0.008568, 1.0, 0.008568, 0.008568, 0.008568, 1.0, 0.008568, 0.008568, 0.008568, 1.0, 0.008568, 0.002125, 0.06301, 1.0, 0.008568, 0.002125, 0.06301, 1.0, 0.008568, 0.008568, 0.009134, 1.0, 0.008568, 0.008568, 0.008568, 1.0, 0.008568, 0.002125, 0.06301, 1.0, 0.008568, 0.002125, 0.06301, 1.0, 0.008568, 0.002125, 0.06301, 1.0, 0.008568, 0.002125, 0.06301, 1.0, 0.008568, 0.008568, 0.008568, 1.0, 0.008568, 0.008568, 0.008568, 1.0, 0.008568, 0.008568, 0.008568, 1.0, 0.008568, 0.008568, 0.008568, 1.0, 0.008568, 0.002125, 0.06301, 1.0, 0.008568, 0.002125, 0.06301, 1.0, 0.008568, 0.002125, 0.06301, 1.0, 0.008568, 0.002125, 0.06301, 1.0, 0.008568, 0.002125, 0.06301, 1.0, 0.008568, 0.002125, 0.06301, 1.0, 0.008568, 0.002125, 0.06301, 1.0, 0.008568, 0.002125, 0.06301, 1.0, 0.008568, 0.002125, 0.06301, 1.0, 0.008568, 0.002125, 0.06301, 1.0, 0.008568, 0.002125, 0.06301, 1.0, 0.008568, 0.002125, 0.06301, 1.0, 0.008568, 0.002125, 0.06301, 1.0, 0.008568, 0.002125, 0.06301, 1.0, 0.008568, 0.002125, 0.06301, 1.0, 0.008568, 0.002125, 0.06301, 1.0, 0.008568, 0.002125, 0.06301, 1.0, 0.008568, 0.002125, 0.06301, 1.0, 0.008568, 0.002125, 0.06301, 1.0, 0.008568, 0.008568, 0.009134, 1.0, 0.008568, 0.002125, 0.06301, 1.0, 0.008568, 0.002125, 0.06301, 1.0, 0.008568, 0.002125, 0.06301, 1.0, 0.008568, 0.002125, 0.06301, 1.0, 0.008568, 0.002125, 0.06301, 1.0, 0.008568, 0.002125, 0.06301, 1.0, 0.008568, 0.002125, 0.06301, 1.0, 0.008568, 0.002125, 0.06301, 1.0, 0.008568, 0.002125, 0.06301, 1.0, 0.008568, 0.002125, 0.06301, 1.0, 0.008568, 0.002125, 0.06301, 1.0, 0.008568, 0.002125, 0.06301, 1.0, 0.008568, 0.002125, 0.06301, 1.0, 0.008568, 0.002125, 0.06301, 1.0, 0.008568, 0.002125, 0.06301, 1.0, 0.008568, 0.002125, 0.06301, 1.0, 0.008568, 0.002125, 0.06301, 1.0, 0.008568, 0.002125, 0.06301, 1.0, 0.008568, 0.002125, 0.06301, 1.0, 0.008568, 0.002125, 0.06301, 1.0, 0.008568, 0.002125, 0.06301, 1.0, 0.008568, 0.002125, 0.06301, 1.0, 0.008568, 0.002125, 0.06301, 1.0, 0.008568, 0.002125, 0.06301, 1.0, 0.008568, 0.002125, 0.06301, 1.0, 0.008568, 0.002125, 0.06301, 1.0, 0.008568, 0.002125, 0.06301, 1.0, 0.008568, 0.002125, 0.06301, 1.0, 0.008568, 0.002125, 0.06301, 1.0, 0.008568, 0.002125, 0.06301, 1.0, 0.008568, 0.002125, 0.06301, 1.0, 0.008568, 0.002125, 0.06301, 1.0, 0.008568, 0.002125, 0.06301, 1.0, 0.008568, 0.002125, 0.06301, 1.0, 0.008568, 0.002125, 0.06301, 1.0, 0.008568, 0.008568, 0.008568, 1.0, 0.008568, 0.008568, 0.008568, 1.0, 0.008568, 0.008568, 0.008568, 1.0, 0.008568, 0.008568, 0.009721, 1.0, 0.008568, 0.008568, 0.008568, 1.0, 0.008568, 0.008568, 0.008568, 1.0, 0.008568, 0.008568, 0.008568, 1.0, 0.008568, 0.008568, 0.008568, 1.0, 0.008568, 0.008568, 0.008568, 1.0, 0.008568, 0.008568, 0.008568, 1.0, 0.008568, 0.008568, 0.008568, 1.0, 0.008568, 0.008568, 0.008568, 1.0, 0.008568, 0.008568, 0.008568, 1.0, 0.008568, 0.008568, 0.008568, 1.0, 0.008568, 0.008568, 0.008568, 1.0, 0.008568, 0.008568, 0.008568, 1.0, 0.008568, 0.008568, 0.008568, 1.0, 0.008568, 0.008568, 0.008568, 1.0, 0.008568, 0.008568, 0.008568, 1.0, 0.008568, 0.008568, 0.008568, 1.0, 0.008568, 0.008568, 0.008568, 1.0, 0.008568, 0.008568, 0.008568, 1.0, 0.008568, 0.008568, 0.008568, 1.0, 0.008568, 0.008568, 0.008568, 1.0, 0.008568, 0.002125, 0.06301, 1.0, 0.008568, 0.008568, 0.008568, 1.0, 0.008568, 0.002125, 0.06301, 1.0, 0.008568, 0.008568, 0.008568, 1.0, 0.008568, 0.008568, 0.008568, 1.0, 0.008568, 0.008568, 0.008568, 1.0, 0.008568, 0.002125, 0.06301, 1.0, 0.008568, 0.008568, 0.008568, 1.0, 0.008568, 0.002125, 0.06301, 1.0, 0.008568, 0.002125, 0.06301, 1.0, 0.008568, 0.008568, 0.008568, 1.0, 0.008568, 0.008568, 0.008568, 1.0, 0.008568, 0.008568, 0.008568, 1.0, 0.008568, 0.008568, 0.008568, 1.0, 0.008568, 0.008568, 0.008568, 1.0, 0.008568, 0.008568, 0.008568, 1.0, 0.008568, 0.008568, 0.008568, 1.0, 0.008568, 0.008568, 0.008568, 1.0, 0.008568, 0.008568, 0.008568, 1.0, 0.008568, 0.008568, 0.008568, 1.0, 0.008568, 0.008023, 0.01161, 1.0, 0.008568, 0.008568, 0.008568, 1.0, 0.008568, 0.008568, 0.008568, 1.0, 0.008568, 0.008568, 0.008568, 1.0, 0.008568, 0.008568, 0.008568, 1.0, 0.008568, 0.008568, 0.008568, 1.0, 0.008568, 0.008568, 0.008568, 1.0, 0.008568, 0.008568, 0.008568, 1.0, 0.008568, 0.008568, 0.008568, 1.0, 0.008568, 0.008568, 0.008568, 1.0, 0.008568, 0.008023, 0.01161, 1.0, 0.008568, 0.008568, 0.008568, 1.0, 0.008568, 0.008568, 0.008568, 1.0, 0.008568, 0.008568, 0.008568, 1.0, 0.008568, 0.008568, 0.008568, 1.0, 0.008568, 0.008568, 0.008568, 1.0, 0.008568, 0.008568, 0.008568, 1.0, 0.008568, 0.008568, 0.008568, 1.0, 0.008568, 0.008568, 0.008568, 1.0, 0.008568, 0.008568, 0.008568, 1.0, 0.008568, 0.008568, 0.008568, 1.0, 0.008568, 0.008568, 0.008568, 1.0, 0.008568, 0.008568, 0.008568, 1.0, 0.008568, 0.008568, 0.008568, 1.0, 0.008568, 0.008568, 0.008568, 1.0, 0.008568, 0.008568, 0.008568, 1.0, 0.008568, 0.008568, 0.008568, 1.0, 0.008568, 0.008568, 0.008568, 1.0, 0.008568, 0.008568, 0.008568, 1.0, 0.008568, 0.008568, 0.008568, 1.0, 0.008568, 0.008568, 0.008568, 1.0, 0.008568, 0.008568, 0.008568, 1.0, 0.008568, 0.008568, 0.008568, 1.0, 0.008568, 0.008568, 0.008568, 1.0, 0.008568, 0.008568, 0.008568, 1.0, 0.008568, 0.008568, 0.009721, 1.0, 0.008568, 0.008568, 0.008568, 1.0, 0.008568, 0.008568, 0.008568, 1.0, 0.008568, 0.008568, 0.009721, 1.0, 0.008568, 0.008568, 0.008568, 1.0, 0.008568, 0.008568, 0.008568, 1.0, 0.008568, 0.008568, 0.008568, 1.0, 0.008568, 0.008568, 0.008568, 1.0, 0.008568, 0.008568, 0.008568, 1.0, 0.008568, 0.008568, 0.008568, 1.0, 0.008568, 0.008568, 0.008568, 1.0, 0.008568, 0.008568, 0.008568, 1.0, 0.008568, 0.008568, 0.008568, 1.0, 0.008568, 0.008568, 0.008568, 1.0, 0.008568, 0.008568, 0.008568, 1.0, 0.008568, 0.008568, 0.008568, 1.0, 0.008568, 0.008568, 0.008568, 1.0, 0.008568, 0.008568, 0.008568, 1.0, 0.008568, 0.008568, 0.008568, 1.0, 0.008568, 0.008568, 0.008568, 1.0, 0.008568, 0.008568, 0.008568, 1.0, 0.008568, 0.008568, 0.008568, 1.0, 0.008568, 0.008568, 0.008568, 1.0, 0.008568, 0.008568, 0.008568, 1.0, 0.008568, 0.008568, 0.008568, 1.0, 0.008568, 0.008568, 0.008568, 1.0, 0.008568, 0.008568, 0.008568, 1.0, 0.008568, 0.008568, 0.008568, 1.0, 0.008568, 0.008568, 0.008568, 1.0, 0.008568, 0.008568, 0.008568, 1.0, 0.008568, 0.008568, 0.008568, 1.0, 0.008568, 0.008568, 0.008568, 1.0, 0.008568, 0.008568, 0.008568, 1.0, 0.008568, 0.008568, 0.009721, 1.0, 0.008568, 0.008568, 0.008568, 1.0, 0.008568, 0.008568, 0.008568, 1.0, 0.008568, 0.008568, 0.008568, 1.0, 0.008568, 0.008568, 0.008568, 1.0, 0.008568, 0.008568, 0.008568, 1.0, 0.008568, 0.008568, 0.008568, 1.0, 0.008568, 0.008568, 0.008568, 1.0, 0.008568, 0.008568, 0.008568, 1.0, 0.008568, 0.008568, 0.008568, 1.0, 0.008568, 0.008568, 0.008568, 1.0, 0.008568, 0.008568, 0.008568, 1.0, 0.008568, 0.008568, 0.008568, 1.0, 0.008568, 0.008568, 0.008568, 1.0, 0.008568, 0.008568, 0.008568, 1.0, 0.008568, 0.008023, 0.01161, 1.0, 0.008568, 0.008568, 0.008568, 1.0, 0.008568, 0.008568, 0.008568, 1.0, 0.008568, 0.008568, 0.008568, 1.0, 0.008568, 0.008568, 0.008568, 1.0, 0.008568, 0.008568, 0.008568, 1.0, 0.008568, 0.008568, 0.008568, 1.0, 0.008568, 0.008023, 0.01161, 1.0, 0.008568, 0.002125, 0.06301, 1.0, 0.008568, 0.008568, 0.008568, 1.0, 0.008568, 0.008568, 0.008568, 1.0, 0.008568, 0.008568, 0.008568, 1.0, 0.008568, 0.008568, 0.009134, 1.0, 0.008568, 0.002125, 0.06301, 1.0, 0.008568, 0.008568, 0.008568, 1.0, 0.008568, 0.008568, 0.008568, 1.0, 0.008568, 0.002125, 0.06301, 1.0, 0.008568, 0.002125, 0.06301, 1.0, 0.008568, 0.008568, 0.008568, 1.0, 0.008568, 0.008568, 0.008568, 1.0, 0.008568, 0.008568, 0.008568, 1.0, 0.008568, 0.008568, 0.009134, 1.0, 0.008568, 0.008568, 0.008568, 1.0, 0.008568, 0.008568, 0.008568, 1.0, 0.008568, 0.008568, 0.008568, 1.0, 0.008568, 0.008568, 0.008568, 1.0, 0.008568, 0.008568, 0.008568, 1.0, 0.008568, 0.008568, 0.008568, 1.0, 0.008568, 0.008568, 0.008568, 1.0, 0.008568, 0.008568, 0.008568, 1.0, 0.008568, 0.008568, 0.008568, 1.0, 0.2623, 0.1946, 0.0648, 1.0, 0.2623, 0.1946, 0.0648, 1.0, 0.2623, 0.1946, 0.0648, 1.0, 0.2747, 0.2016, 0.07036, 1.0, 0.2623, 0.1946, 0.0648, 1.0, 0.2623, 0.09759, 0.04519, 1.0, 0.2623, 0.1946, 0.0648, 1.0, 0.2623, 0.1946, 0.0648, 1.0, 0.2623, 0.09759, 0.04519, 1.0, 0.2623, 0.02624, 0.03071, 1.0, 0.4125, 0.3005, 0.09306, 1.0, 0.2623, 0.1946, 0.0648, 1.0, 0.2623, 0.1946, 0.0648, 1.0, 0.4125, 0.3005, 0.09306, 1.0, 0.2623, 0.1946, 0.0648, 1.0, 0.2705, 0.2016, 0.06663, 1.0, 0.2623, 0.1946, 0.0648, 1.0, 0.2623, 0.1946, 0.0648, 1.0, 0.2623, 0.1946, 0.0648, 1.0, 0.2623, 0.1946, 0.0648, 1.0, 0.2623, 0.09759, 0.04519, 1.0, 0.2623, 0.1946, 0.0648, 1.0, 0.2623, 0.1946, 0.0648, 1.0, 0.2623, 0.02624, 0.03071, 1.0, 0.2623, 0.1946, 0.0648, 1.0, 0.2623, 0.1946, 0.0648, 1.0, 0.2623, 0.1946, 0.0648, 1.0, 0.2623, 0.1946, 0.0648, 1.0, 0.2623, 0.02624, 0.03071, 1.0, 0.2623, 0.1946, 0.0648, 1.0, 0.2623, 0.1946, 0.0648, 1.0, 0.7529, 0.5333, 0.1559, 1.0, 0.2623, 0.1946, 0.0648, 1.0, 0.2623, 0.1946, 0.0648, 1.0, 0.2623, 0.1746, 0.05951, 1.0, 0.2623, 0.02624, 0.03071, 1.0, 0.7529, 0.5333, 0.1559, 1.0, 0.2623, 0.1946, 0.0648, 1.0, 0.2623, 0.02624, 0.03071, 1.0, 1.0, 0.7084, 0.4125, 1.0])
me_cube_001.update()
arm_armature = bpy.data.armatures.new('Armature')  # bones are not reproduced

# ---- objects
ob_cube = bpy.data.objects.new('Cube', me_cube_001)
ob_armature = bpy.data.objects.new('Armature', arm_armature)

# ---- transforms, parenting, visibility, modifiers, constraints
ob_cube.parent = ob_armature
ob_cube.matrix_parent_inverse = Matrix(((5.0, -0.0, 0.0, -0.0), (-0.0, 5.0, -0.0, 0.0), (0.0, -0.0, 5.0, -0.0), (-0.0, 0.0, -0.0, 1.0)))
ob_cube.location = (0.0, 0.0, 1.488)
ob_cube.rotation_euler = (0.0, 0.0, -1.571)
ob_cube.scale = (0.3046, 0.3046, 0.3046)
_vg = ob_cube.vertex_groups.new(name='Bone')
_vg = ob_cube.vertex_groups.new(name='Spine.001')
for _i, _w in zip([0, 2, 3, 4, 5, 6, 7, 8, 9, 10, 11, 12, 13, 14, 15, 24, 25, 26, 27, 28, 30, 31, 35, 36, 39, 40, 42, 43, 114, 116, 142], [0.5367, 0.1122, 0.0006683, 0.54, 0.00229, 0.1677, 0.01532, 0.06295, 0.08616, 0.09972, 0.0821, 0.2106, 0.2183, 0.2302, 0.2431, 0.4305, 0.127, 0.4731, 0.2672, 0.1336, 0.02669, 0.08683, 0.01894, 0.05776, 0.04128, 0.3987, 0.05074, 0.1436, 0.1107, 0.02833, 0.04321]): _vg.add([_i], _w, 'REPLACE')
_vg = ob_cube.vertex_groups.new(name='Spine.002')
for _i, _w in zip([0, 1, 2, 3, 4, 5, 6, 7, 8, 9, 10, 11, 12, 13, 14, 15, 25, 27, 28, 29, 30, 31, 34, 35, 36, 39, 40, 41, 42, 43, 83, 84, 85], [0.2233, 0.1068, 0.2017, 0.1587, 0.2609, 0.1481, 0.3753, 0.1639, 0.3006, 0.4793, 0.4647, 0.468, 0.5159, 0.3679, 0.4188, 0.5539, 0.02082, 0.05042, 0.1777, 0.08864, 0.5017, 0.4473, 0.1017, 0.4554, 0.2383, 0.111, 0.2041, 0.08598, 0.4864, 0.4877, 0.01768, 0.04936, 0.05562]): _vg.add([_i], _w, 'REPLACE')
_vg = ob_cube.vertex_groups.new(name='Spine.003')
for _i, _w in zip([0, 1, 2, 3, 4, 5, 6, 7, 8, 9, 10, 11, 12, 13, 14, 15, 16, 17, 18, 19, 29, 30, 31, 34, 35, 36, 41, 42, 43, 84, 85, 105], [0.0169, 0.4272, 0.001887, 0.4463, 0.02262, 0.5051, 0.02349, 0.4986, 0.3833, 0.1561, 0.2003, 0.2618, 0.08045, 0.05265, 0.07389, 0.07621, 0.04171, 0.01254, 0.04721, 0.01317, 0.004869, 0.05839, 0.01763, 0.08876, 0.07779, 0.01547, 0.1547, 0.1205, 0.04636, 0.0342, 0.09548, 0.02261]): _vg.add([_i], _w, 'REPLACE')
_vg = ob_cube.vertex_groups.new(name='Spine.004')
for _i, _w in zip([1, 5, 16, 18, 20, 22, 44], [0.006287, 0.06237, 0.05919, 0.3369, 0.003996, 0.07192, 8.196e-05]): _vg.add([_i], _w, 'REPLACE')
_vg = ob_cube.vertex_groups.new(name='Neck.001')
for _i, _w in zip([1, 5, 11, 16, 17, 18, 19, 20, 21, 22, 23, 32, 33, 37, 38, 44, 45, 56, 57, 58, 59, 60, 61, 62, 63, 64, 65, 66, 67, 68, 69, 71, 72, 73, 74, 75, 76, 79, 185, 186, 187, 188, 189, 190, 191, 192, 193, 194, 195, 196, 197, 198, 199, 200, 201, 202, 203], [0.05026, 0.0899, 0.0131, 0.1858, 0.05775, 0.4628, 0.01684, 0.6186, 0.4068, 0.699, 0.176, 0.02248, 0.578, 0.009925, 0.5077, 0.09502, 0.6522, 0.2288, 0.05968, 0.05993, 0.2226, 0.2361, 0.06812, 0.06342, 0.2263, 0.06354, 0.2134, 0.06741, 0.1746, 0.06225, 0.1265, 0.009085, 0.006619, 3.803e-05, 0.004515, 0.02456, 0.02168, 0.008422, 0.4068, 0.176, 0.578, 0.5077, 0.06342, 0.2263, 0.06354, 0.2134, 0.1746, 0.1265, 0.4068, 0.176, 0.5077, 0.4068, 0.176, 0.5077, 0.4068, 0.176, 0.5077]): _vg.add([_i], _w, 'REPLACE')
_vg = ob_cube.vertex_groups.new(name='Head.001')
for _i, _w in zip([16, 17, 18, 19, 20, 21, 22, 23, 33, 38, 45, 46, 47, 48, 49, 50, 51, 52, 53, 54, 55, 56, 57, 58, 59, 60, 61, 62, 63, 64, 65, 66, 67, 68, 69, 70, 71, 72, 73, 74, 75, 76, 185, 186, 187, 188, 189, 190, 191, 192, 193, 194, 195, 196, 197, 198, 199, 200, 201, 202, 203], [0.03649, 0.02105, 0.02839, 0.04829, 0.2012, 0.3, 0.1926, 0.4773, 0.2213, 0.2475, 0.1961, 0.9825, 0.9616, 0.9857, 0.9626, 0.9879, 0.9946, 0.9804, 0.9834, 0.9891, 0.9961, 0.7073, 0.9215, 0.9249, 0.7184, 0.7227, 0.9184, 0.9111, 0.6913, 0.903, 0.6814, 0.8771, 0.6891, 0.8681, 0.7005, 0.9679, 0.9641, 0.9642, 0.9639, 0.9576, 0.9325, 0.9277, 0.3, 0.4773, 0.2213, 0.2475, 0.9111, 0.6913, 0.903, 0.6814, 0.6891, 0.7005, 0.3, 0.4773, 0.2475, 0.3, 0.4773, 0.2475, 0.3, 0.4773, 0.2475]): _vg.add([_i], _w, 'REPLACE')
_vg = ob_cube.vertex_groups.new(name='Shoulder.L')
for _i, _w in zip([1, 3, 5, 7, 8, 9, 10, 11, 16, 17, 18, 19, 20, 21, 23, 29, 30, 31, 32, 33, 34, 35, 36, 37, 38, 41, 42, 43, 44, 45, 56, 59, 63, 65, 66, 67, 68, 69, 77, 78, 79, 83, 84, 85, 104, 105, 185, 186, 187, 188, 190, 192, 193, 194, 195, 196, 197, 198, 199, 200, 201, 202, 203], [0.1531, 0.1713, 0.06881, 0.133, 0.06937, 0.06775, 0.06077, 0.03352, 0.5292, 0.7905, 0.07202, 0.4691, 0.1137, 0.2024, 0.1988, 0.2354, 0.09191, 0.01271, 0.7891, 0.159, 0.3243, 0.1018, 0.0177, 0.8074, 0.195, 0.2564, 0.08689, 0.00901, 0.5846, 0.1092, 0.041, 0.02174, 0.06259, 0.07962, 0.02329, 0.0917, 0.03657, 0.1041, 0.1169, 0.1637, 0.1996, 0.09191, 0.1663, 0.1782, 0.07794, 0.07539, 0.2024, 0.1988, 0.159, 0.195, 0.06259, 0.07962, 0.0917, 0.1041, 0.2024, 0.1988, 0.195, 0.2024, 0.1988, 0.195, 0.2024, 0.1988, 0.195]): _vg.add([_i], _w, 'REPLACE')
_vg = ob_cube.vertex_groups.new(name='UpperArm.L')
for _i, _w in zip([1, 3, 5, 7, 8, 9, 10, 11, 12, 16, 17, 29, 30, 31, 32, 34, 35, 36, 37, 41, 42, 43, 44, 77, 78, 79, 80, 81, 82, 83, 84, 85, 86, 87, 88, 89, 90, 91, 95, 96, 97, 104, 105, 106, 107, 108], [0.1941, 0.1104, 0.07833, 0.02911, 0.1082, 0.05188, 0.004093, 0.05697, 0.0312, 0.1183, 0.009174, 0.6144, 0.1885, 0.05819, 0.1551, 0.4242, 0.1337, 0.04103, 0.1404, 0.4372, 0.1691, 0.05508, 0.2353, 0.8711, 0.8193, 0.7371, 0.9568, 0.9505, 0.9626, 0.8442, 0.7067, 0.6248, 0.3439, 0.7229, 0.8747, 0.9483, 0.9035, 0.943, 0.02675, 0.02852, 0.0009291, 0.8547, 0.8437, 0.8555, 0.9359, 0.01783]): _vg.add([_i], _w, 'REPLACE')
_vg = ob_cube.vertex_groups.new(name='ForeArm.L')
for _i, _w in zip([80, 86, 87, 88, 89, 90, 93, 95, 96, 97, 101, 106, 108], [0.004219, 0.6028, 0.2153, 0.0883, 0.009554, 0.046, 0.001034, 0.7233, 0.14, 0.09015, 0.03808, 0.08108, 0.05122]): _vg.add([_i], _w, 'REPLACE')
_vg = ob_cube.vertex_groups.new(name='Hand.L')
for _i, _w in zip([92, 93, 94, 95, 96, 97, 98, 99, 100, 101, 102, 103, 108, 110, 111, 112], [0.05097, 0.06653, 0.009897, 0.0392, 0.07724, 0.03338, 0.9501, 0.8703, 0.8426, 0.9149, 0.8934, 0.8307, 0.08013, 0.9442, 0.8964, 0.9918]): _vg.add([_i], _w, 'REPLACE')
_vg = ob_cube.vertex_groups.new(name='Shoulder.R')
for _i, _w in zip([7, 10, 17, 19, 21, 23, 67, 69, 185, 186, 193, 194, 195, 196, 198, 199, 201, 202], [0.07005, 0.0002022, 0.0263, 0.3961, 0.06788, 0.1255, 0.0171, 0.05681, 0.06788, 0.1255, 0.0171, 0.05681, 0.06788, 0.1255, 0.06788, 0.1255, 0.06788, 0.1255]): _vg.add([_i], _w, 'REPLACE')
_vg = ob_cube.vertex_groups.new(name='UpperArm.R')
_vg = ob_cube.vertex_groups.new(name='ForeArm.R')
_vg = ob_cube.vertex_groups.new(name='Hand.R')
_vg = ob_cube.vertex_groups.new(name='UpperLeg.L')
for _i, _w in zip([0, 2, 3, 4, 6, 7, 8, 9, 10, 12, 13, 14, 15, 24, 25, 26, 27, 28, 30, 31, 34, 35, 36, 39, 40, 42, 43, 113, 114, 115, 116, 117, 118, 119, 120, 121, 122, 123, 124, 125, 126, 127, 128, 137, 138, 139, 140, 142, 143, 144, 145], [0.1059, 0.613, 0.04516, 0.05538, 0.3338, 0.0309, 0.01821, 0.1363, 0.1051, 0.09377, 0.3001, 0.2041, 0.03006, 0.145, 0.7162, 0.05856, 0.4222, 0.6241, 0.1099, 0.3311, 0.01984, 0.1849, 0.5829, 0.7933, 0.3098, 0.06617, 0.2192, 0.9387, 0.7609, 0.9591, 0.9119, 0.951, 0.8457, 0.9673, 0.9526, 0.8368, 0.2826, 0.901, 0.8215, 0.09288, 0.04833, 0.09571, 0.1295, 0.9417, 0.9678, 0.8906, 0.08989, 0.9017, 0.9204, 0.5123, 0.0725]): _vg.add([_i], _w, 'REPLACE')
_vg = ob_cube.vertex_groups.new(name='LowerLeg.L')
for _i, _w in zip([117, 118, 120, 121, 122, 123, 124, 125, 126, 127, 128, 129, 130, 131, 132, 133, 134, 135, 136, 139, 140, 141, 143, 144, 145, 146, 147, 148, 149, 150, 151, 152, 153, 154, 165, 167, 173, 174, 175, 176, 177, 179], [0.02217, 0.1128, 0.001253, 0.1605, 0.711, 0.09629, 0.1751, 0.9005, 0.944, 0.9008, 0.8672, 0.9535, 0.9596, 0.9661, 0.9645, 0.8144, 0.8192, 0.7877, 0.7876, 0.1067, 0.9082, 0.9796, 0.06442, 0.4857, 0.9207, 0.9544, 0.8026, 0.2236, 0.06979, 0.06366, 0.009934, 0.1098, 0.07363, 0.1148, 0.8603, 0.05781, 0.1232, 0.1366, 0.1682, 0.01508, 0.119, 0.005586]): _vg.add([_i], _w, 'REPLACE')
_vg = ob_cube.vertex_groups.new(name='Foot.L')
for _i, _w in zip([133, 134, 135, 136, 148, 149, 150, 151, 152, 153, 154, 155, 156, 157, 158, 159, 160, 161, 162, 163, 164, 165, 166, 167, 168, 169, 170, 171, 172, 173, 174, 175, 177, 178, 179, 180, 181, 182, 183, 184], [0.0308, 0.005036, 0.1879, 0.1892, 0.3865, 0.2102, 0.8964, 0.8843, 0.1781, 0.9188, 0.8782, 0.9745, 0.9835, 0.9878, 0.979, 0.9944, 0.9967, 0.9947, 0.994, 0.9968, 0.9985, 0.1312, 0.9204, 0.9404, 0.9886, 0.994, 0.9984, 0.9975, 0.9989, 0.8153, 0.08698, 0.1422, 0.8163, 0.9885, 0.9629, 0.996, 0.9916, 0.9974, 0.9969, 0.9985]): _vg.add([_i], _w, 'REPLACE')
_vg = ob_cube.vertex_groups.new(name='UpperLeg.R')
_vg = ob_cube.vertex_groups.new(name='LowerLeg.R')
_vg = ob_cube.vertex_groups.new(name='Foot.R')
_vg = ob_cube.vertex_groups.new(name='Spine.005')
for _i, _w in zip([0, 4, 6, 12, 15, 24, 25, 26, 27, 40, 114, 116, 142], [0.07117, 0.08143, 0.05965, 0.001474, 0.02089, 0.4024, 0.1126, 0.4502, 0.2504, 0.005666, 0.102, 0.02242, 0.009879]): _vg.add([_i], _w, 'REPLACE')
_vg = ob_cube.vertex_groups.new(name='Hand.IK.L')
for _i, _w in zip([86, 87, 88, 90, 92, 93, 94, 95, 96, 97, 98, 99, 100, 101, 102, 103, 106, 107, 108, 109, 110, 111], [0.04764, 0.05318, 0.01871, 0.00315, 0.9272, 0.8856, 0.9509, 0.193, 0.743, 0.8422, 0.04443, 0.123, 0.1523, 0.0259, 0.08076, 0.1421, 0.04662, 0.01961, 0.8344, 0.9604, 0.04655, 0.09517]): _vg.add([_i], _w, 'REPLACE')
_vg = ob_cube.vertex_groups.new(name='Foot.IK.L')
for _i, _w in zip([129, 133, 134, 146, 147, 148, 149, 150, 151, 152, 166, 173, 174, 175, 176, 177], [0.001263, 0.143, 0.1511, 0.01082, 0.1848, 0.3898, 0.7199, 0.02984, 0.08566, 0.7121, 0.05836, 0.06124, 0.776, 0.6892, 0.9565, 0.06454]): _vg.add([_i], _w, 'REPLACE')
_vg = ob_cube.vertex_groups.new(name='Elbow.IK.Target.L')
_vg = ob_cube.vertex_groups.new(name='Knee.IK.Target.L')
_vg = ob_cube.vertex_groups.new(name='Hand.IK.R')
_vg = ob_cube.vertex_groups.new(name='Foot.IK.R')
_vg = ob_cube.vertex_groups.new(name='Elbow.IK.Target.R')
_vg = ob_cube.vertex_groups.new(name='Knee.IK.Target.R')
_m = ob_cube.modifiers.new('Mirror', 'MIRROR')
_m.use_axis = (False, True, False)
_m = ob_cube.modifiers.new('Armature', 'ARMATURE')
_m.object = ob_armature
_m = ob_cube.modifiers.new('Solidify', 'SOLIDIFY')
_m.thickness = 0.147
ob_armature.location = (0.0, 0.0, 0.0)
ob_armature.scale = (0.2, 0.2, 0.2)

# ---- collection membership
col_collection.objects.link(ob_cube)
col_collection.objects.link(ob_armature)

# ---- scene / render settings (as saved in the file)
scene.frame_start = 1; scene.frame_end = 120; scene.frame_set(120)
scene.render.engine = 'BLENDER_EEVEE_NEXT'
scene.render.bake_bias = 0.0
scene.render.bake_samples = 0
scene.cycles.sampling_pattern = 'TABULATED_SOBOL'
scene.eevee.use_volume_custom_range = False
bpy.context.view_layer.update()

# ---- added for rendering (the .blend has no active camera and no usable light): camera, sun
cam_auto = bpy.data.cameras.new('AutoCamera')
cam_auto.lens = 50.0
cam_auto.sensor_width = 36.0
cam_auto.clip_end = 1000.0
ob_auto_camera = bpy.data.objects.new('AutoCamera', cam_auto)
scene.collection.objects.link(ob_auto_camera)
ob_auto_camera.location = (3.08385, -3.94451, 3.66346)
ob_auto_camera.rotation_euler = (1.09748, -7.21219e-08, 0.694738)
scene.camera = ob_auto_camera
light_auto_sun = bpy.data.lights.new('AutoSun', 'SUN')
light_auto_sun.energy = 3.0
light_auto_sun.angle = 0.0523599
ob_auto_sun = bpy.data.objects.new('AutoSun', light_auto_sun)
scene.collection.objects.link(ob_auto_sun)
ob_auto_sun.rotation_euler = (0.872665, 0.174533, 0.523599)
bpy.context.view_layer.update()
